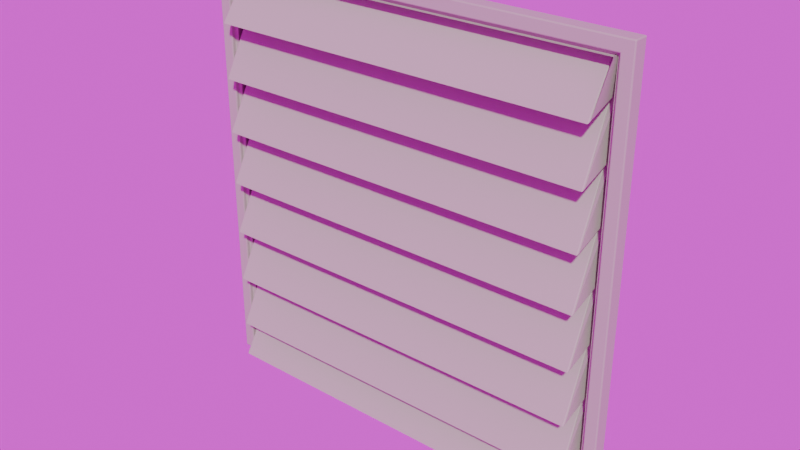 # Source: vent.blend  (saved by Blender 4.3.34; exported with 4.5.12 LTS)
import bpy
from mathutils import Matrix  # noqa: F401  (used for matrix-valued properties, if any)

bpy.ops.wm.read_factory_settings(use_empty=True)
scene = bpy.context.scene
scene.name = 'Scene'

# ---- collections
col_collection = bpy.data.collections.new('Collection'); scene.collection.children.link(col_collection)

# ---- images (referenced by path relative to the original .blend; pixels are not part of the script)
import os
ASSET_DIR = os.environ.get("B2B_ASSET_DIR", "")  # directory of the original .blend (textures are referenced by path, not embedded)
HERE = os.path.dirname(os.path.abspath(__file__))  # packed textures are extracted next to this script under _unpacked/

def load_image(name, relpath, width, height, colorspace="sRGB"):
    """Load a texture the original file referenced (path relative to the .blend, or extracted next to this script)."""
    p = next((c for c in (os.path.join(HERE, relpath), os.path.join(ASSET_DIR, relpath)) if relpath and os.path.exists(c)), "")
    if p:
        img = bpy.data.images.load(p, check_existing=True)
        img.name = name
    else:  # same state as the original file: an image datablock whose file is absent (Cycles renders it pink)
        img = bpy.data.images.new(name, width, height)
        img.source = "FILE"
        img.filepath = "//" + (relpath or name)
    img.colorspace_settings.name = colorspace
    return img
img_abandoned_slipway_4k_exr = load_image('abandoned_slipway_4k.exr', 'abandoned_slipway_4k.exr', 1024, 1024, 'Linear Rec.709')

# ---- materials (node trees are filled in below, after node groups)
mat_vent = bpy.data.materials.new('vent')

# ---- material node trees
mat_vent.use_nodes = True; mat_vent.node_tree.nodes.clear()
_N = mat_vent.node_tree.nodes; _L = mat_vent.node_tree.links
n0 = _N.new('ShaderNodeBsdfPrincipled'); n0.name = 'Principled BSDF'; n0.location = (10, 300)
n0.inputs[0].default_value = (0.4589, 0.5031, 0.3746, 1.0)
n0.inputs[2].default_value = 0.635
n1 = _N.new('ShaderNodeOutputMaterial'); n1.name = 'Material Output'; n1.location = (300, 300)
_L.new(n0.outputs[0], n1.inputs[0])
n1.is_active_output = True

# ---- world
world_world = bpy.data.worlds.new('World'); scene.world = world_world
world_world.use_nodes = True; world_world.node_tree.nodes.clear()
_N = world_world.node_tree.nodes; _L = world_world.node_tree.links
n0 = _N.new('ShaderNodeOutputWorld'); n0.name = 'World Output'; n0.location = (300, 300)
n1 = _N.new('ShaderNodeBackground'); n1.name = 'Background'; n1.location = (10, 300)
n2 = _N.new('ShaderNodeTexEnvironment'); n2.name = 'Environment Texture'; n2.location = (-266, 276)
n2.image = img_abandoned_slipway_4k_exr
n3 = _N.new('ShaderNodeMapping'); n3.name = 'Mapping'; n3.location = (-446, 276)
n4 = _N.new('ShaderNodeTexCoord'); n4.name = 'Texture Coordinate'; n4.location = (-626, 276)
_L.new(n1.outputs[0], n0.inputs[0])
_L.new(n2.outputs[0], n1.inputs[0])
_L.new(n3.outputs[0], n2.inputs[0])
_L.new(n4.outputs[0], n3.inputs[0])
n0.is_active_output = True
world_world.color = (0.05088, 0.05088, 0.05088)
world_world.sun_shadow_jitter_overblur = 0.0

# ---- meshes
me_plane = bpy.data.meshes.new('Plane')
me_plane.from_pydata([(-1.0, 4.371e-08, -1.0), (1.0, 4.371e-08, -1.0), (-1.0, -4.371e-08, 1.0), (1.0, -4.371e-08, 1.0), (-1.0, -3.278e-08, 0.75), (-1.0, -2.186e-08, 0.5), (-1.0, -1.093e-08, 0.25), (-1.0, 0.0, 0.0), (-1.0, 1.093e-08, -0.25), (-1.0, 2.186e-08, -0.5), (-1.0, 3.278e-08, -0.75), (1.0, 3.278e-08, -0.75), (1.0, 2.186e-08, -0.5), (1.0, 1.093e-08, -0.25), (1.0, 0.0, 0.0), (1.0, -1.093e-08, 0.25), (1.0, -2.186e-08, 0.5), (1.0, -3.278e-08, 0.75), (-0.9452, 0.09717, -0.7191), (-0.9252, 4.044e-08, -0.9252), (0.9252, 4.044e-08, -0.9252), (0.9052, 0.09717, 0.7809), (0.9252, -4.044e-08, 0.9252), (-0.9252, -4.044e-08, 0.9252), (-0.9452, 0.09717, 0.7809), (-0.9452, 0.09717, 0.5309), (-0.9452, 0.09717, 0.2809), (-0.9452, 0.09717, 0.03087), (-0.9452, 0.09717, -0.2191), (-0.9452, 0.09717, -0.4691), (0.9052, 0.09717, -0.7191), (0.9052, 0.09717, -0.4691), (0.9052, 0.09717, -0.2191), (0.9052, 0.09717, 0.03087), (0.9052, 0.09717, 0.2809), (0.9052, 0.09717, 0.5309), (-0.8976, -0.08689, 0.7063), (0.8976, -0.08689, 0.7063), (0.8776, 0.09717, 0.9284), (-0.9176, 0.09717, 0.9284), (-0.8976, -0.08689, -0.9689), (0.8976, -0.08689, -0.9689), (0.8776, 0.09717, -0.7467), (-0.9176, 0.09717, -0.7467), (-0.8976, -0.08689, -0.7937), (0.8976, -0.08689, -0.7937), (0.8776, 0.09717, -0.4967), (-0.9176, 0.09717, -0.4967), (-0.8976, -0.08689, -0.5437), (0.8976, -0.08689, -0.5437), (0.8776, 0.09717, -0.2467), (-0.9176, 0.09717, -0.2467), (-0.8976, -0.08689, -0.2937), (0.8976, -0.08689, -0.2937), (0.8776, 0.09717, 0.003277), (-0.9176, 0.09717, 0.003277), (-0.8976, -0.08689, -0.04373), (0.8976, -0.08689, -0.04373), (0.8776, 0.09717, 0.2533), (-0.9176, 0.09717, 0.2533), (-0.8976, -0.08689, 0.2063), (0.8976, -0.08689, 0.2063), (0.8776, 0.09717, 0.5033), (-0.9176, 0.09717, 0.5033), (-0.8976, -0.08689, 0.4563), (0.8976, -0.08689, 0.4563), (0.8776, 0.09717, 0.7533), (-0.9176, 0.09717, 0.7533), (-1.0, 0.06636, -1.0), (1.0, 0.06636, -1.0), (-1.0, 0.06636, 1.0), (1.0, 0.06636, 1.0), (-1.0, 0.06636, 0.75), (-1.0, 0.06636, 0.5), (-1.0, 0.06636, 0.25), (-1.0, 0.06636, 0.0), (-1.0, 0.06636, -0.25), (-1.0, 0.06636, -0.5), (-1.0, 0.06636, -0.75), (1.0, 0.06636, -0.75), (1.0, 0.06636, -0.5), (1.0, 0.06636, -0.25), (1.0, 0.06636, 0.0), (1.0, 0.06636, 0.25), (1.0, 0.06636, 0.5), (1.0, 0.06636, 0.75), (-0.9434, 4.124e-08, -0.9434), (-0.9434, 3.278e-08, -0.75), (0.9434, 4.124e-08, -0.9434), (0.9434, -4.124e-08, 0.9434), (0.9434, -3.278e-08, 0.75), (-0.9434, -4.124e-08, 0.9434), (-0.9434, -3.278e-08, 0.75), (-0.9434, -2.186e-08, 0.5), (-0.9434, -1.093e-08, 0.25), (-0.9434, 0.0, 0.0), (-0.9434, 1.093e-08, -0.25), (-0.9434, 2.186e-08, -0.5), (0.9434, 3.278e-08, -0.75), (0.9434, 2.186e-08, -0.5), (0.9434, 1.093e-08, -0.25), (0.9434, 0.0, 0.0), (0.9434, -1.093e-08, 0.25), (0.9434, -2.186e-08, 0.5), (-0.9252, 0.02029, -0.75), (-0.9252, 0.02029, -0.9252), (0.9252, 0.02029, -0.9252), (0.9252, 0.02029, 0.75), (0.9252, 0.02029, 0.9252), (-0.9252, 0.02029, 0.9252), (-0.9252, 0.02029, 0.75), (-0.9252, 0.02029, 0.5), (-0.9252, 0.02029, 0.25), (-0.9252, 0.02029, 8.871e-10), (-0.9252, 0.02029, -0.25), (-0.9252, 0.02029, -0.5), (0.9252, 0.02029, -0.75), (0.9252, 0.02029, -0.5), (0.9252, 0.02029, -0.25), (0.9252, 0.02029, 8.871e-10), (0.9252, 0.02029, 0.25), (0.9252, 0.02029, 0.5), (-0.9434, 0.02029, -0.9434), (0.9434, 0.02029, -0.9434), (0.9434, 0.02029, 0.9434), (-0.9434, 0.02029, 0.9434), (-0.9434, 0.02029, 0.75), (-0.9434, 0.02029, 0.5), (-0.9434, 0.02029, 0.25), (-0.9434, 0.02029, 8.871e-10), (-0.9434, 0.02029, -0.25), (-0.9434, 0.02029, -0.5), (0.9434, 0.02029, -0.75), (0.9434, 0.02029, -0.5), (0.9434, 0.02029, -0.25), (0.9434, 0.02029, 8.871e-10), (0.9434, 0.02029, 0.25), (0.9434, 0.02029, 0.5), (-0.9434, 0.02029, -0.75), (0.9434, 0.02029, 0.75)], [], [(36, 37, 38, 39), (40, 41, 42, 43), (44, 45, 46, 47), (48, 49, 50, 51), (52, 53, 54, 55), (56, 57, 58, 59), (60, 61, 62, 63), (64, 65, 66, 67), (86, 87, 10, 0), (88, 86, 0, 1), (89, 90, 17, 3), (91, 89, 3, 2), (92, 91, 2, 4), (93, 92, 4, 5), (94, 93, 5, 6), (95, 94, 6, 7), (96, 95, 7, 8), (97, 96, 8, 9), (87, 97, 9, 10), (98, 88, 1, 11), (99, 98, 11, 12), (100, 99, 12, 13), (101, 100, 13, 14), (102, 101, 14, 15), (103, 102, 15, 16), (90, 103, 16, 17), (24, 21, 37, 36), (21, 22, 38, 37), (22, 23, 39, 38), (23, 24, 36, 39), (19, 20, 41, 40), (20, 30, 42, 41), (30, 18, 43, 42), (18, 19, 40, 43), (18, 30, 45, 44), (30, 31, 46, 45), (31, 29, 47, 46), (29, 18, 44, 47), (29, 31, 49, 48), (31, 32, 50, 49), (32, 28, 51, 50), (28, 29, 48, 51), (28, 32, 53, 52), (32, 33, 54, 53), (33, 27, 55, 54), (27, 28, 52, 55), (27, 33, 57, 56), (33, 34, 58, 57), (34, 26, 59, 58), (26, 27, 56, 59), (26, 34, 61, 60), (34, 35, 62, 61), (35, 25, 63, 62), (25, 26, 60, 63), (25, 35, 65, 64), (35, 21, 66, 65), (21, 24, 67, 66), (24, 25, 64, 67), (6, 5, 73, 74), (14, 13, 81, 82), (7, 6, 74, 75), (0, 10, 78, 68), (15, 14, 82, 83), (8, 7, 75, 76), (1, 0, 68, 69), (16, 15, 83, 84), (9, 8, 76, 77), (3, 17, 85, 71), (17, 16, 84, 85), (10, 9, 77, 78), (2, 3, 71, 70), (11, 1, 69, 79), (4, 2, 70, 72), (12, 11, 79, 80), (5, 4, 72, 73), (13, 12, 80, 81), (103, 90, 139, 137), (91, 92, 126, 125), (24, 23, 109, 110), (21, 35, 121, 107), (92, 93, 127, 126), (23, 22, 108, 109), (35, 34, 120, 121), (93, 94, 128, 127), (22, 21, 107, 108), (34, 33, 119, 120), (94, 95, 129, 128), (20, 19, 105, 106), (33, 32, 118, 119), (95, 96, 130, 129), (19, 18, 104, 105), (32, 31, 117, 118), (96, 97, 131, 130), (31, 30, 116, 117), (107, 121, 137, 139), (121, 120, 136, 137), (120, 119, 135, 136), (119, 118, 134, 135), (118, 117, 133, 134), (117, 116, 132, 133), (116, 106, 123, 132), (104, 115, 131, 138), (115, 114, 130, 131), (114, 113, 129, 130), (113, 112, 128, 129), (112, 111, 127, 128), (111, 110, 126, 127), (110, 109, 125, 126), (109, 108, 124, 125), (108, 107, 139, 124), (106, 105, 122, 123), (105, 104, 138, 122), (25, 24, 110, 111), (89, 91, 125, 124), (102, 103, 137, 136), (26, 25, 111, 112), (90, 89, 124, 139), (101, 102, 136, 135), (27, 26, 112, 113), (86, 88, 123, 122), (100, 101, 135, 134), (28, 27, 113, 114), (87, 86, 122, 138), (99, 100, 134, 133), (29, 28, 114, 115), (98, 99, 133, 132), (18, 29, 115, 104), (88, 98, 132, 123), (30, 20, 106, 116), (97, 87, 138, 131)])
_uv = me_plane.uv_layers.new(name='UVMap')
_uv.uv.foreach_set('vector', [0.06652, 0.8288, 0.9339, 0.8288, 0.9242, 0.9361, 0.05686, 0.9361, 0.06652, 0.01939, 0.9339, 0.01939, 0.9242, 0.1267, 0.05686, 0.1267, 0.06652, 0.104, 0.9339, 0.104, 0.9242, 0.2475, 0.05686, 0.2475, 0.06652, 0.2248, 0.9339, 0.2248, 0.9242, 0.3683, 0.05686, 0.3683, 0.06652, 0.3456, 0.9339, 0.3456, 0.9242, 0.4891, 0.05686, 0.4891, 0.06652, 0.4664, 0.9339, 0.4664, 0.9242, 0.6099, 0.05686, 0.6099, 0.06652, 0.5872, 0.9339, 0.5872, 0.9242, 0.7307, 0.05686, 0.7307, 0.06652, 0.708, 0.9339, 0.708, 0.9242, 0.8515, 0.05686, 0.8515, 0.04436, 0.03169, 0.04436, 0.1252, 0.01703, 0.1252, 0.01703, 0.004357, 0.9561, 0.03169, 0.04436, 0.03169, 0.01703, 0.004357, 0.9834, 0.004357, 0.9561, 0.9434, 0.9561, 0.8499, 0.9834, 0.8499, 0.9834, 0.9707, 0.04436, 0.9434, 0.9561, 0.9434, 0.9834, 0.9707, 0.01703, 0.9707, 0.04436, 0.8499, 0.04436, 0.9434, 0.01703, 0.9707, 0.01703, 0.8499, 0.04436, 0.7291, 0.04436, 0.8499, 0.01703, 0.8499, 0.01703, 0.7291, 0.04436, 0.6083, 0.04436, 0.7291, 0.01703, 0.7291, 0.01703, 0.6083, 0.04436, 0.4875, 0.04436, 0.6083, 0.01703, 0.6083, 0.01703, 0.4875, 0.04436, 0.3667, 0.04436, 0.4875, 0.01703, 0.4875, 0.01703, 0.3667, 0.04436, 0.2459, 0.04436, 0.3667, 0.01703, 0.3667, 0.01703, 0.2459, 0.04436, 0.1252, 0.04436, 0.2459, 0.01703, 0.2459, 0.01703, 0.1252, 0.9561, 0.1252, 0.9561, 0.03169, 0.9834, 0.004357, 0.9834, 0.1252, 0.9561, 0.2459, 0.9561, 0.1252, 0.9834, 0.1252, 0.9834, 0.2459, 0.9561, 0.3667, 0.9561, 0.2459, 0.9834, 0.2459, 0.9834, 0.3667, 0.9561, 0.4875, 0.9561, 0.3667, 0.9834, 0.3667, 0.9834, 0.4875, 0.9561, 0.6083, 0.9561, 0.4875, 0.9834, 0.4875, 0.9834, 0.6083, 0.9561, 0.7291, 0.9561, 0.6083, 0.9834, 0.6083, 0.9834, 0.7291, 0.9561, 0.8499, 0.9561, 0.7291, 0.9834, 0.7291, 0.9834, 0.8499, 0.04353, 0.8648, 0.9376, 0.8648, 0.9339, 0.8288, 0.06652, 0.8288, 0.9376, 0.8648, 0.9472, 0.9346, 0.9242, 0.9361, 0.9339, 0.8288, 0.9472, 0.9346, 0.05319, 0.9346, 0.05686, 0.9361, 0.9242, 0.9361, 0.05319, 0.9346, 0.04353, 0.8648, 0.06652, 0.8288, 0.05686, 0.9361, 0.05319, 0.04052, 0.9472, 0.04052, 0.9339, 0.01939, 0.06652, 0.01939, 0.9472, 0.04052, 0.9376, 0.1401, 0.9242, 0.1267, 0.9339, 0.01939, 0.9376, 0.1401, 0.04353, 0.1401, 0.05686, 0.1267, 0.9242, 0.1267, 0.04353, 0.1401, 0.05319, 0.04052, 0.06652, 0.01939, 0.05686, 0.1267, 0.04353, 0.1401, 0.9376, 0.1401, 0.9339, 0.104, 0.06652, 0.104, 0.9376, 0.1401, 0.9376, 0.2609, 0.9242, 0.2475, 0.9339, 0.104, 0.9376, 0.2609, 0.04353, 0.2609, 0.05686, 0.2475, 0.9242, 0.2475, 0.04353, 0.2609, 0.04353, 0.1401, 0.06652, 0.104, 0.05686, 0.2475, 0.04353, 0.2609, 0.9376, 0.2609, 0.9339, 0.2248, 0.06652, 0.2248, 0.9376, 0.2609, 0.9376, 0.3817, 0.9242, 0.3683, 0.9339, 0.2248, 0.9376, 0.3817, 0.04353, 0.3817, 0.05686, 0.3683, 0.9242, 0.3683, 0.04353, 0.3817, 0.04353, 0.2609, 0.06652, 0.2248, 0.05686, 0.3683, 0.04353, 0.3817, 0.9376, 0.3817, 0.9339, 0.3456, 0.06652, 0.3456, 0.9376, 0.3817, 0.9376, 0.5025, 0.9242, 0.4891, 0.9339, 0.3456, 0.9376, 0.5025, 0.04353, 0.5025, 0.05686, 0.4891, 0.9242, 0.4891, 0.04353, 0.5025, 0.04353, 0.3817, 0.06652, 0.3456, 0.05686, 0.4891, 0.04353, 0.5025, 0.9376, 0.5025, 0.9339, 0.4664, 0.06652, 0.4664, 0.9376, 0.5025, 0.9376, 0.6233, 0.9242, 0.6099, 0.9339, 0.4664, 0.9376, 0.6233, 0.04353, 0.6233, 0.05686, 0.6099, 0.9242, 0.6099, 0.04353, 0.6233, 0.04353, 0.5025, 0.06652, 0.4664, 0.05686, 0.6099, 0.04353, 0.6233, 0.9376, 0.6233, 0.9339, 0.5872, 0.06652, 0.5872, 0.9376, 0.6233, 0.9376, 0.744, 0.9242, 0.7307, 0.9339, 0.5872, 0.9376, 0.744, 0.04353, 0.744, 0.05686, 0.7307, 0.9242, 0.7307, 0.04353, 0.744, 0.04353, 0.6233, 0.06652, 0.5872, 0.05686, 0.7307, 0.04353, 0.744, 0.9376, 0.744, 0.9339, 0.708, 0.06652, 0.708, 0.9376, 0.744, 0.9376, 0.8648, 0.9242, 0.8515, 0.9339, 0.708, 0.9376, 0.8648, 0.04353, 0.8648, 0.05686, 0.8515, 0.9242, 0.8515, 0.04353, 0.8648, 0.04353, 0.744, 0.06652, 0.708, 0.05686, 0.8515, 0.01703, 0.6083, 0.01703, 0.7291, 0.01703, 0.7291, 0.01703, 0.6083, 0.9834, 0.4875, 0.9834, 0.3667, 0.9834, 0.3667, 0.9834, 0.4875, 0.01703, 0.4875, 0.01703, 0.6083, 0.01703, 0.6083, 0.01703, 0.4875, 0.01703, 0.004357, 0.01703, 0.1252, 0.01703, 0.1252, 0.01703, 0.004357, 0.9834, 0.6083, 0.9834, 0.4875, 0.9834, 0.4875, 0.9834, 0.6083, 0.01703, 0.3667, 0.01703, 0.4875, 0.01703, 0.4875, 0.01703, 0.3667, 0.9834, 0.004357, 0.01703, 0.004357, 0.01703, 0.004357, 0.9834, 0.004357, 0.9834, 0.7291, 0.9834, 0.6083, 0.9834, 0.6083, 0.9834, 0.7291, 0.01703, 0.2459, 0.01703, 0.3667, 0.01703, 0.3667, 0.01703, 0.2459, 0.9834, 0.9707, 0.9834, 0.8499, 0.9834, 0.8499, 0.9834, 0.9707, 0.9834, 0.8499, 0.9834, 0.7291, 0.9834, 0.7291, 0.9834, 0.8499, 0.01703, 0.1252, 0.01703, 0.2459, 0.01703, 0.2459, 0.01703, 0.1252, 0.01703, 0.9707, 0.9834, 0.9707, 0.9834, 0.9707, 0.01703, 0.9707, 0.9834, 0.1252, 0.9834, 0.004357, 0.9834, 0.004357, 0.9834, 0.1252, 0.01703, 0.8499, 0.01703, 0.9707, 0.01703, 0.9707, 0.01703, 0.8499, 0.9834, 0.2459, 0.9834, 0.1252, 0.9834, 0.1252, 0.9834, 0.2459, 0.01703, 0.7291, 0.01703, 0.8499, 0.01703, 0.8499, 0.01703, 0.7291, 0.9834, 0.3667, 0.9834, 0.2459, 0.9834, 0.2459, 0.9834, 0.3667, 0.9561, 0.7291, 0.9561, 0.8499, 0.9561, 0.8499, 0.9561, 0.7291, 0.04436, 0.9434, 0.04436, 0.8499, 0.04436, 0.8499, 0.04436, 0.9434, 0.04353, 0.8648, 0.05319, 0.9346, 0.05319, 0.9346, 0.05319, 0.8499, 0.9376, 0.8648, 0.9376, 0.744, 0.9472, 0.7291, 0.9472, 0.8499, 0.04436, 0.8499, 0.04436, 0.7291, 0.04436, 0.7291, 0.04436, 0.8499, 0.05319, 0.9346, 0.9472, 0.9346, 0.9472, 0.9346, 0.05319, 0.9346, 0.9376, 0.744, 0.9376, 0.6233, 0.9472, 0.6083, 0.9472, 0.7291, 0.04436, 0.7291, 0.04436, 0.6083, 0.04436, 0.6083, 0.04436, 0.7291, 0.9472, 0.9346, 0.9376, 0.8648, 0.9472, 0.8499, 0.9472, 0.9346, 0.9376, 0.6233, 0.9376, 0.5025, 0.9472, 0.4875, 0.9472, 0.6083, 0.04436, 0.6083, 0.04436, 0.4875, 0.04436, 0.4875, 0.04436, 0.6083, 0.9472, 0.04052, 0.05319, 0.04052, 0.05319, 0.04052, 0.9472, 0.04052, 0.9376, 0.5025, 0.9376, 0.3817, 0.9472, 0.3667, 0.9472, 0.4875, 0.04436, 0.4875, 0.04436, 0.3667, 0.04436, 0.3667, 0.04436, 0.4875, 0.05319, 0.04052, 0.04353, 0.1401, 0.05319, 0.1252, 0.05319, 0.04052, 0.9376, 0.3817, 0.9376, 0.2609, 0.9472, 0.2459, 0.9472, 0.3667, 0.04436, 0.3667, 0.04436, 0.2459, 0.04436, 0.2459, 0.04436, 0.3667, 0.9376, 0.2609, 0.9376, 0.1401, 0.9472, 0.1252, 0.9472, 0.2459, 0.9472, 0.8499, 0.9472, 0.7291, 0.9561, 0.7291, 0.9561, 0.8499, 0.9472, 0.7291, 0.9472, 0.6083, 0.9561, 0.6083, 0.9561, 0.7291, 0.9472, 0.6083, 0.9472, 0.4875, 0.9561, 0.4875, 0.9561, 0.6083, 0.9472, 0.4875, 0.9472, 0.3667, 0.9561, 0.3667, 0.9561, 0.4875, 0.9472, 0.3667, 0.9472, 0.2459, 0.9561, 0.2459, 0.9561, 0.3667, 0.9472, 0.2459, 0.9472, 0.1252, 0.9561, 0.1252, 0.9561, 0.2459, 0.9472, 0.1252, 0.9472, 0.04052, 0.9561, 0.03169, 0.9561, 0.1252, 0.05319, 0.1252, 0.05319, 0.2459, 0.04436, 0.2459, 0.04436, 0.1252, 0.05319, 0.2459, 0.05319, 0.3667, 0.04436, 0.3667, 0.04436, 0.2459, 0.05319, 0.3667, 0.05319, 0.4875, 0.04436, 0.4875, 0.04436, 0.3667, 0.05319, 0.4875, 0.05319, 0.6083, 0.04436, 0.6083, 0.04436, 0.4875, 0.05319, 0.6083, 0.05319, 0.7291, 0.04436, 0.7291, 0.04436, 0.6083, 0.05319, 0.7291, 0.05319, 0.8499, 0.04436, 0.8499, 0.04436, 0.7291, 0.05319, 0.8499, 0.05319, 0.9346, 0.04436, 0.9434, 0.04436, 0.8499, 0.05319, 0.9346, 0.9472, 0.9346, 0.9561, 0.9434, 0.04436, 0.9434, 0.9472, 0.9346, 0.9472, 0.8499, 0.9561, 0.8499, 0.9561, 0.9434, 0.9472, 0.04052, 0.05319, 0.04052, 0.04436, 0.03169, 0.9561, 0.03169, 0.05319, 0.04052, 0.05319, 0.1252, 0.04436, 0.1252, 0.04436, 0.03169, 0.04353, 0.744, 0.04353, 0.8648, 0.05319, 0.8499, 0.05319, 0.7291, 0.9561, 0.9434, 0.04436, 0.9434, 0.04436, 0.9434, 0.9561, 0.9434, 0.9561, 0.6083, 0.9561, 0.7291, 0.9561, 0.7291, 0.9561, 0.6083, 0.04353, 0.6233, 0.04353, 0.744, 0.05319, 0.7291, 0.05319, 0.6083, 0.9561, 0.8499, 0.9561, 0.9434, 0.9561, 0.9434, 0.9561, 0.8499, 0.9561, 0.4875, 0.9561, 0.6083, 0.9561, 0.6083, 0.9561, 0.4875, 0.04353, 0.5025, 0.04353, 0.6233, 0.05319, 0.6083, 0.05319, 0.4875, 0.04436, 0.03169, 0.9561, 0.03169, 0.9561, 0.03169, 0.04436, 0.03169, 0.9561, 0.3667, 0.9561, 0.4875, 0.9561, 0.4875, 0.9561, 0.3667, 0.04353, 0.3817, 0.04353, 0.5025, 0.05319, 0.4875, 0.05319, 0.3667, 0.04436, 0.1252, 0.04436, 0.03169, 0.04436, 0.03169, 0.04436, 0.1252, 0.9561, 0.2459, 0.9561, 0.3667, 0.9561, 0.3667, 0.9561, 0.2459, 0.04353, 0.2609, 0.04353, 0.3817, 0.05319, 0.3667, 0.05319, 0.2459, 0.9561, 0.1252, 0.9561, 0.2459, 0.9561, 0.2459, 0.9561, 0.1252, 0.04353, 0.1401, 0.04353, 0.2609, 0.05319, 0.2459, 0.05319, 0.1252, 0.9561, 0.03169, 0.9561, 0.1252, 0.9561, 0.1252, 0.9561, 0.03169, 0.9376, 0.1401, 0.9472, 0.04052, 0.9472, 0.04052, 0.9472, 0.1252, 0.04436, 0.2459, 0.04436, 0.1252, 0.04436, 0.1252, 0.04436, 0.2459])
me_plane.materials.append(mat_vent)
me_plane.update()

# ---- objects
ob_plane = bpy.data.objects.new('Plane', me_plane)

# ---- transforms, parenting, visibility, modifiers, constraints
ob_plane.location = (0.0, 0.0, 0.0)
_m = ob_plane.modifiers.new('Bevel', 'BEVEL')
_m.width = 0.005
_m.width_pct = 0.005
_m.segments = 2

# ---- collection membership
col_collection.objects.link(ob_plane)

# ---- scene / render settings (as saved in the file)
scene.frame_start = 1; scene.frame_end = 251; scene.frame_set(16)
scene.render.engine = 'CYCLES'
scene.render.image_settings.file_format = 'TIFF'
scene.render.image_settings.color_depth = '16'
scene.render.resolution_x = 2560
scene.render.resolution_y = 1440
scene.render.film_transparent = True
scene.cycles.samples = 300
scene.cycles.max_bounces = 18
scene.cycles.diffuse_bounces = 16
scene.cycles.glossy_bounces = 16
scene.cycles.transparent_max_bounces = 12
bpy.context.view_layer.update()

# ---- added for rendering (the .blend has no active camera and no usable light): camera, sun
cam_auto = bpy.data.cameras.new('AutoCamera')
cam_auto.lens = 50.0
cam_auto.sensor_width = 36.0
cam_auto.clip_end = 1000.0
ob_auto_camera = bpy.data.objects.new('AutoCamera', cam_auto)
scene.collection.objects.link(ob_auto_camera)
ob_auto_camera.location = (2.623, -3.136, 2.0984)
ob_auto_camera.rotation_euler = (1.09748, -7.21219e-08, 0.694738)
scene.camera = ob_auto_camera
light_auto_sun = bpy.data.lights.new('AutoSun', 'SUN')
light_auto_sun.energy = 3.0
light_auto_sun.angle = 0.0523599
ob_auto_sun = bpy.data.objects.new('AutoSun', light_auto_sun)
scene.collection.objects.link(ob_auto_sun)
ob_auto_sun.rotation_euler = (0.872665, 0.174533, 0.523599)
bpy.context.view_layer.update()
